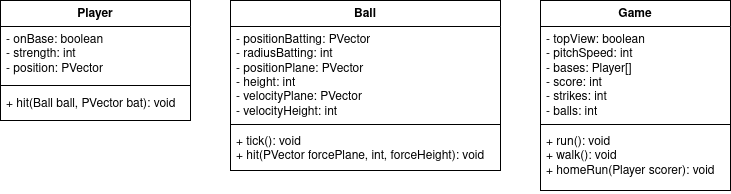

The diagram above was exported from draw.io. Its source (the exported page's mxGraphModel, read from the mxfile embedded in the PNG):
<mxGraphModel dx="1426" dy="754" grid="1" gridSize="10" guides="1" tooltips="1" connect="1" arrows="1" fold="1" page="1" pageScale="1" pageWidth="850" pageHeight="1100" background="none" math="0" shadow="0">
  <root>
    <mxCell id="0" />
    <mxCell id="1" parent="0" />
    <mxCell id="6SQtdbKsHuvHVlPU7OLZ-1" value="Player" style="swimlane;fontStyle=1;align=center;verticalAlign=top;childLayout=stackLayout;horizontal=1;startSize=26;horizontalStack=0;resizeParent=1;resizeParentMax=0;resizeLast=0;collapsible=1;marginBottom=0;whiteSpace=wrap;html=1;" vertex="1" parent="1">
      <mxGeometry x="60" y="90" width="190" height="120" as="geometry">
        <mxRectangle x="250" y="60" width="70" height="30" as="alternateBounds" />
      </mxGeometry>
    </mxCell>
    <mxCell id="6SQtdbKsHuvHVlPU7OLZ-2" value="&lt;div&gt;- onBase: boolean&lt;/div&gt;&lt;div&gt;- strength: int&lt;/div&gt;&lt;div&gt;- position: PVector&lt;/div&gt;" style="text;strokeColor=none;fillColor=none;align=left;verticalAlign=top;spacingLeft=4;spacingRight=4;overflow=hidden;rotatable=0;points=[[0,0.5],[1,0.5]];portConstraint=eastwest;whiteSpace=wrap;html=1;" vertex="1" parent="6SQtdbKsHuvHVlPU7OLZ-1">
      <mxGeometry y="26" width="190" height="54" as="geometry" />
    </mxCell>
    <mxCell id="6SQtdbKsHuvHVlPU7OLZ-3" value="" style="line;strokeWidth=1;fillColor=none;align=left;verticalAlign=middle;spacingTop=-1;spacingLeft=3;spacingRight=3;rotatable=0;labelPosition=right;points=[];portConstraint=eastwest;strokeColor=inherit;" vertex="1" parent="6SQtdbKsHuvHVlPU7OLZ-1">
      <mxGeometry y="80" width="190" height="10" as="geometry" />
    </mxCell>
    <mxCell id="6SQtdbKsHuvHVlPU7OLZ-4" value="&lt;div&gt;+ hit(Ball ball, PVector bat): void&lt;/div&gt;" style="text;strokeColor=none;fillColor=none;align=left;verticalAlign=top;spacingLeft=4;spacingRight=4;overflow=hidden;rotatable=0;points=[[0,0.5],[1,0.5]];portConstraint=eastwest;whiteSpace=wrap;html=1;" vertex="1" parent="6SQtdbKsHuvHVlPU7OLZ-1">
      <mxGeometry y="90" width="190" height="30" as="geometry" />
    </mxCell>
    <mxCell id="6SQtdbKsHuvHVlPU7OLZ-17" value="Game" style="swimlane;fontStyle=1;align=center;verticalAlign=top;childLayout=stackLayout;horizontal=1;startSize=26;horizontalStack=0;resizeParent=1;resizeParentMax=0;resizeLast=0;collapsible=1;marginBottom=0;whiteSpace=wrap;html=1;" vertex="1" parent="1">
      <mxGeometry x="600" y="90" width="190" height="190" as="geometry" />
    </mxCell>
    <mxCell id="6SQtdbKsHuvHVlPU7OLZ-18" value="&lt;div&gt;- topView: boolean&lt;/div&gt;&lt;div&gt;- pitchSpeed: int&lt;/div&gt;&lt;div&gt;- bases: Player[]&lt;/div&gt;&lt;div&gt;- score: int&lt;/div&gt;&lt;div&gt;- strikes: int&lt;/div&gt;&lt;div&gt;- balls: int&lt;/div&gt;" style="text;strokeColor=none;fillColor=none;align=left;verticalAlign=top;spacingLeft=4;spacingRight=4;overflow=hidden;rotatable=0;points=[[0,0.5],[1,0.5]];portConstraint=eastwest;whiteSpace=wrap;html=1;" vertex="1" parent="6SQtdbKsHuvHVlPU7OLZ-17">
      <mxGeometry y="26" width="190" height="94" as="geometry" />
    </mxCell>
    <mxCell id="6SQtdbKsHuvHVlPU7OLZ-19" value="" style="line;strokeWidth=1;fillColor=none;align=left;verticalAlign=middle;spacingTop=-1;spacingLeft=3;spacingRight=3;rotatable=0;labelPosition=right;points=[];portConstraint=eastwest;strokeColor=inherit;" vertex="1" parent="6SQtdbKsHuvHVlPU7OLZ-17">
      <mxGeometry y="120" width="190" height="8" as="geometry" />
    </mxCell>
    <mxCell id="6SQtdbKsHuvHVlPU7OLZ-20" value="&lt;div&gt;+ run(): void&lt;/div&gt;&lt;div&gt;+ walk(): void&lt;/div&gt;&lt;div&gt;+ homeRun(Player scorer): void&lt;/div&gt;" style="text;strokeColor=none;fillColor=none;align=left;verticalAlign=top;spacingLeft=4;spacingRight=4;overflow=hidden;rotatable=0;points=[[0,0.5],[1,0.5]];portConstraint=eastwest;whiteSpace=wrap;html=1;" vertex="1" parent="6SQtdbKsHuvHVlPU7OLZ-17">
      <mxGeometry y="128" width="190" height="62" as="geometry" />
    </mxCell>
    <mxCell id="6SQtdbKsHuvHVlPU7OLZ-21" value="Ball" style="swimlane;fontStyle=1;align=center;verticalAlign=top;childLayout=stackLayout;horizontal=1;startSize=26;horizontalStack=0;resizeParent=1;resizeParentMax=0;resizeLast=0;collapsible=1;marginBottom=0;whiteSpace=wrap;html=1;" vertex="1" parent="1">
      <mxGeometry x="290" y="90" width="270" height="170" as="geometry" />
    </mxCell>
    <mxCell id="6SQtdbKsHuvHVlPU7OLZ-22" value="&lt;div&gt;- positionBatting: PVector&lt;/div&gt;&lt;div&gt;- radiusBatting: int&lt;/div&gt;&lt;div&gt;- positionPlane: PVector&lt;/div&gt;&lt;div&gt;- height: int&lt;/div&gt;&lt;div&gt;- velocityPlane: PVector&lt;/div&gt;&lt;div&gt;- velocityHeight: int&lt;/div&gt;" style="text;strokeColor=none;fillColor=none;align=left;verticalAlign=top;spacingLeft=4;spacingRight=4;overflow=hidden;rotatable=0;points=[[0,0.5],[1,0.5]];portConstraint=eastwest;whiteSpace=wrap;html=1;" vertex="1" parent="6SQtdbKsHuvHVlPU7OLZ-21">
      <mxGeometry y="26" width="270" height="94" as="geometry" />
    </mxCell>
    <mxCell id="6SQtdbKsHuvHVlPU7OLZ-23" value="" style="line;strokeWidth=1;fillColor=none;align=left;verticalAlign=middle;spacingTop=-1;spacingLeft=3;spacingRight=3;rotatable=0;labelPosition=right;points=[];portConstraint=eastwest;strokeColor=inherit;" vertex="1" parent="6SQtdbKsHuvHVlPU7OLZ-21">
      <mxGeometry y="120" width="270" height="8" as="geometry" />
    </mxCell>
    <mxCell id="6SQtdbKsHuvHVlPU7OLZ-24" value="&lt;div&gt;+ tick(): void&lt;/div&gt;&lt;div&gt;+ hit(PVector forcePlane, int, forceHeight): void&lt;/div&gt;" style="text;strokeColor=none;fillColor=none;align=left;verticalAlign=top;spacingLeft=4;spacingRight=4;overflow=hidden;rotatable=0;points=[[0,0.5],[1,0.5]];portConstraint=eastwest;whiteSpace=wrap;html=1;" vertex="1" parent="6SQtdbKsHuvHVlPU7OLZ-21">
      <mxGeometry y="128" width="270" height="42" as="geometry" />
    </mxCell>
  </root>
</mxGraphModel>